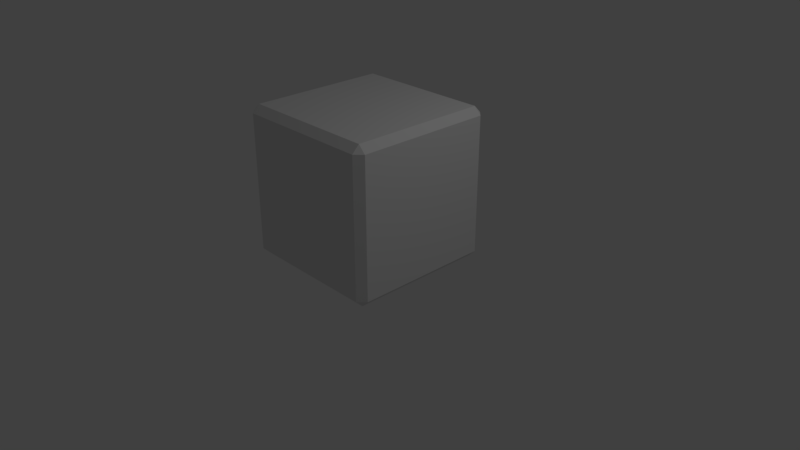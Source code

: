 # Source: 1x1.blend  (saved by Blender 2.79.0; exported with 4.5.12 LTS)
import bpy
from mathutils import Matrix  # noqa: F401  (used for matrix-valued properties, if any)

bpy.ops.wm.read_factory_settings(use_empty=True)
scene = bpy.context.scene
scene.name = 'Scene'

# ---- collections
col_collection_1 = bpy.data.collections.new('Collection 1'); scene.collection.children.link(col_collection_1)

# ---- materials (node trees are filled in below, after node groups)
mat_material = bpy.data.materials.new('Material')
mat_material.alpha_threshold = 0.0
mat_material.use_transparent_shadow = False
mat_material.roughness = 0.5
mat_material.line_color = (0.0, 0.0, 0.0, 1.0)

# ---- material node trees

# ---- world
world_world = bpy.data.worlds.new('World'); scene.world = world_world
world_world.color = (0.05088, 0.05088, 0.05088)
world_world.use_sun_shadow = False
world_world.sun_shadow_jitter_overblur = 0.0
world_world.cycles.sampling_method = 'MANUAL'

# ---- cameras
cam_camera = bpy.data.cameras.new('Camera')
cam_camera.clip_end = 100.0
cam_camera.lens = 35.0
cam_camera.sensor_width = 32.0
cam_camera.sensor_height = 18.0
cam_camera.ortho_scale = 7.314
cam_camera.dof.focus_distance = 0.0
cam_camera.dof.aperture_fstop = 128.0

# ---- lights
light_lamp = bpy.data.lights.new('Lamp', 'POINT')
light_lamp.transmission_factor = 0.0
light_lamp.cutoff_distance = 30.0
light_lamp.energy = 100.0
light_lamp.shadow_buffer_clip_start = 1.001
light_lamp.shadow_soft_size = 0.1
light_lamp.shadow_maximum_resolution = 0.006
light_lamp.use_absolute_resolution = True

# ---- meshes
me_cube = bpy.data.meshes.new('Cube')
me_cube.from_pydata([(1.0, 0.9046, -0.9046), (0.9046, 0.9046, -1.0), (0.9046, 1.0, -0.9046), (1.0, -0.9046, -0.9046), (0.9046, -1.0, -0.9046), (0.9046, -0.9046, -1.0), (-0.9046, -1.0, -0.9046), (-1.0, -0.9046, -0.9046), (-0.9046, -0.9046, -1.0), (-0.9046, 1.0, -0.9046), (-0.9046, 0.9046, -1.0), (-1.0, 0.9046, -0.9046), (0.9046, 1.0, 0.9046), (0.9046, 0.9046, 1.0), (1.0, 0.9046, 0.9046), (0.9046, -1.0, 0.9046), (1.0, -0.9046, 0.9046), (0.9046, -0.9046, 1.0), (-1.0, -0.9046, 0.9046), (-0.9046, -1.0, 0.9046), (-0.9046, -0.9046, 1.0), (-1.0, 0.9046, 0.9046), (-0.9046, 0.9046, 1.0), (-0.9046, 1.0, 0.9046)], [], [(12, 2, 9, 23), (1, 5, 8, 10), (7, 18, 21, 11), (13, 22, 20, 17), (4, 15, 19, 6), (0, 1, 2), (3, 4, 5), (6, 7, 8), (9, 10, 11), (12, 13, 14), (15, 16, 17), (18, 19, 20), (21, 22, 23), (0, 3, 5, 1), (1, 10, 9, 2), (2, 12, 14, 0), (4, 6, 8, 5), (3, 16, 15, 4), (7, 11, 10, 8), (6, 19, 18, 7), (11, 21, 23, 9), (13, 17, 16, 14), (12, 23, 22, 13), (17, 20, 19, 15), (20, 22, 21, 18), (0, 14, 16, 3)])
me_cube.materials.append(mat_material)
me_cube.use_remesh_preserve_volume = False
me_cube.use_remesh_preserve_attributes = False
me_cube.use_mirror_vertex_groups = False
me_cube.update()

# ---- objects
ob_cube = bpy.data.objects.new('Cube', me_cube)
ob_lamp = bpy.data.objects.new('Lamp', light_lamp)
ob_camera = bpy.data.objects.new('Camera', cam_camera)

# ---- transforms, parenting, visibility, modifiers, constraints
ob_cube.location = (0.0, 0.0, 1.002)
ob_cube.lock_rotations_4d = False
ob_cube.empty_display_type = 'ARROWS'
ob_cube.lineart.crease_threshold = 0.0
ob_lamp.location = (4.076, 1.005, 5.904)
ob_lamp.rotation_euler = (0.6503, 0.05522, 1.866)
ob_lamp.lock_rotations_4d = False
ob_lamp.empty_display_type = 'ARROWS'
ob_lamp.color = (0.0, 0.0, 0.0, 0.0)
ob_lamp.lineart.crease_threshold = 0.0
ob_camera.location = (7.481, -6.508, 5.344)
ob_camera.rotation_euler = (1.109, 0.0, 0.8149)
ob_camera.lock_rotations_4d = False
ob_camera.empty_display_type = 'ARROWS'
ob_camera.color = (0.0, 0.0, 0.0, 0.0)
ob_camera.display_type = 'WIRE'
ob_camera.lineart.crease_threshold = 0.0

# ---- collection membership
col_collection_1.objects.link(ob_cube)
col_collection_1.objects.link(ob_lamp)
col_collection_1.objects.link(ob_camera)

# ---- scene / render settings (as saved in the file)
scene.camera = ob_camera
scene.frame_start = 1; scene.frame_end = 250; scene.frame_set(1)
scene.render.engine = 'BLENDER_EEVEE_NEXT'
scene.render.resolution_percentage = 50
scene.render.dither_intensity = 0.0
scene.cycles.use_denoising = False
scene.cycles.samples = 128
scene.cycles.sampling_pattern = 'TABULATED_SOBOL'
scene.cycles.use_adaptive_sampling = False
scene.cycles.use_light_tree = False
scene.cycles.blur_glossy = 0.0
scene.cycles.sample_clamp_indirect = 0.0
scene.view_settings.view_transform = 'Standard'
bpy.context.view_layer.update()
